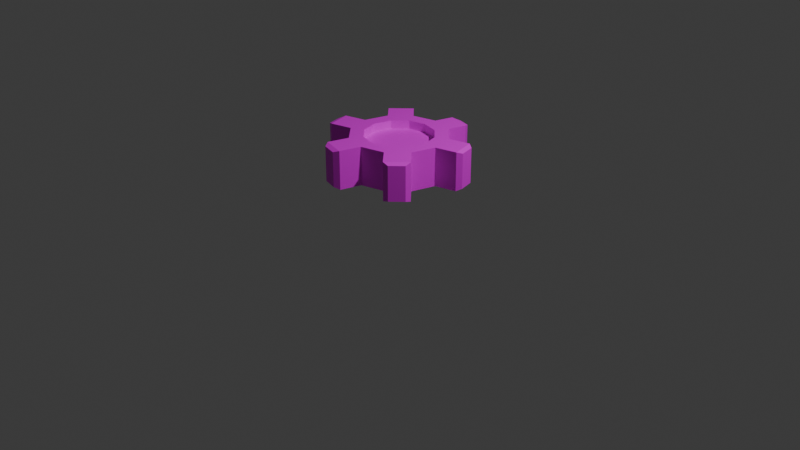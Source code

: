 # Source: GearCollectible.blend  (saved by Blender 4.5.90; exported with 4.5.12 LTS)
import bpy
from mathutils import Matrix  # noqa: F401  (used for matrix-valued properties, if any)

bpy.ops.wm.read_factory_settings(use_empty=True)
scene = bpy.context.scene
scene.name = 'Scene'

# ---- collections
col_collection = bpy.data.collections.new('Collection'); scene.collection.children.link(col_collection)

# ---- images (referenced by path relative to the original .blend; pixels are not part of the script)
import os
ASSET_DIR = os.environ.get("B2B_ASSET_DIR", "")  # directory of the original .blend (textures are referenced by path, not embedded)
HERE = os.path.dirname(os.path.abspath(__file__))  # packed textures are extracted next to this script under _unpacked/

def load_image(name, relpath, width, height, colorspace="sRGB"):
    """Load a texture the original file referenced (path relative to the .blend, or extracted next to this script)."""
    p = next((c for c in (os.path.join(HERE, relpath), os.path.join(ASSET_DIR, relpath)) if relpath and os.path.exists(c)), "")
    if p:
        img = bpy.data.images.load(p, check_existing=True)
        img.name = name
    else:  # same state as the original file: an image datablock whose file is absent (Cycles renders it pink)
        img = bpy.data.images.new(name, width, height)
        img.source = "FILE"
        img.filepath = "//" + (relpath or name)
    img.colorspace_settings.name = colorspace
    return img
img_pngtree_silver_foil_aluminum_foil_silver_texture_grain_shading = load_image('pngtree-silver-foil-aluminum-foil-silver-texture-grain-shading-', 'pngtree-silver-foil-aluminum-foil-silver-texture-grain-shading-map-image_795820.jpg', 1024, 1024, 'sRGB')

# ---- materials (node trees are filled in below, after node groups)
mat_material_001 = bpy.data.materials.new('Material.001')

# ---- material node trees
mat_material_001.use_nodes = True; mat_material_001.node_tree.nodes.clear()
_N = mat_material_001.node_tree.nodes; _L = mat_material_001.node_tree.links
n0 = _N.new('ShaderNodeBsdfPrincipled'); n0.name = 'Principled BSDF'; n0.location = (-200, 100)
n1 = _N.new('ShaderNodeOutputMaterial'); n1.name = 'Material Output'; n1.location = (200, 100)
n2 = _N.new('ShaderNodeTexImage'); n2.name = 'Image Texture'; n2.location = (-490, 71)
n2.image = img_pngtree_silver_foil_aluminum_foil_silver_texture_grain_shading
_L.new(n0.outputs[0], n1.inputs[0])
_L.new(n2.outputs[0], n0.inputs[0])
n1.is_active_output = True

# ---- world
world_world = bpy.data.worlds.new('World'); scene.world = world_world
world_world.use_nodes = True; world_world.node_tree.nodes.clear()
_N = world_world.node_tree.nodes; _L = world_world.node_tree.links
n0 = _N.new('ShaderNodeOutputWorld'); n0.name = 'World Output'; n0.location = (200, 100)
n1 = _N.new('ShaderNodeBackground'); n1.name = 'Background'; n1.location = (-200, 100)
n1.inputs[0].default_value = (0.05088, 0.05088, 0.05088, 1.0)
_L.new(n1.outputs[0], n0.inputs[0])
n0.is_active_output = True
world_world.color = (0.05088, 0.05088, 0.05088)
world_world.sun_shadow_jitter_overblur = 0.0

# ---- cameras
cam_camera = bpy.data.cameras.new('Camera')
cam_camera.clip_end = 100.0
cam_camera.ortho_scale = 7.314

# ---- lights
light_light = bpy.data.lights.new('Light', 'POINT')
light_light.energy = 1000.0
light_light.shadow_soft_size = 0.1

# ---- meshes
me_cylinder = bpy.data.meshes.new('Cylinder')
me_cylinder.from_pydata([(0.0, 0.7268, -1.0), (0.0, 0.7147, 1.0), (0.3634, 0.6294, -1.0), (0.3573, 0.6189, 1.0), (0.6294, 0.3634, -1.0), (0.6189, 0.3573, 1.0), (0.7268, 0.0, -1.0), (0.7147, 0.0, 1.0), (0.6294, -0.3634, -1.0), (0.6189, -0.3573, 1.0), (0.3634, -0.6294, -1.0), (0.3573, -0.6189, 1.0), (0.0, -0.7268, -1.0), (0.0, -0.7147, 1.0), (-0.3634, -0.6294, -1.0), (-0.3573, -0.6189, 1.0), (-0.6294, -0.3634, -1.0), (-0.6189, -0.3573, 1.0), (-0.7268, 0.0, -1.0), (-0.7147, 0.0, 1.0), (-0.6294, 0.3634, -1.0), (-0.6189, 0.3573, 1.0), (-0.3634, 0.6294, -1.0), (-0.3573, 0.6189, 1.0), (-1.314, -0.6201, 1.0), (-1.455, -0.539, 0.8852), (-1.455, -0.539, -0.8852), (-1.314, -0.6201, -1.0), (-1.529, -0.2607, -0.8852), (-1.448, -0.1201, -1.0), (-1.448, -0.1201, 1.0), (-1.529, -0.2607, 0.8852), (-0.1167, -1.435, 1.0), (-0.2315, -1.502, 0.9063), (-0.2315, -1.502, -0.9063), (-0.1167, -1.435, -1.0), (-0.5504, -1.416, -0.9063), (-0.6167, -1.301, -1.0), (-0.6167, -1.301, 1.0), (-0.5504, -1.416, 0.9063), (1.189, -0.8227, 1.0), (1.189, -0.9565, 0.9054), (1.189, -0.9565, -0.9054), (1.189, -0.8227, -1.0), (0.9565, -1.189, -0.9054), (0.8227, -1.189, -1.0), (0.8227, -1.189, 1.0), (0.9565, -1.189, 0.9054), (1.306, 0.6178, 1.0), (1.418, 0.5531, 0.9085), (1.418, 0.5531, -0.9085), (1.306, 0.6178, -1.0), (1.504, 0.2299, -0.9085), (1.44, 0.1178, -1.0), (1.44, 0.1178, 1.0), (1.504, 0.2299, 0.9085), (0.1009, 1.376, -1.0), (0.2542, 1.465, -0.8748), (0.5124, 1.396, -0.8748), (0.6009, 1.243, -1.0), (0.6009, 1.243, 1.0), (0.5124, 1.396, 0.8748), (0.2542, 1.465, 0.8748), (0.1009, 1.376, 1.0), (-1.166, 0.7997, 1.0), (-1.166, 0.9604, 0.8864), (-1.166, 0.9604, -0.8864), (-1.166, 0.7997, -1.0), (-0.9604, 1.166, -0.8864), (-0.7997, 1.166, -1.0), (-0.7997, 1.166, 1.0), (-0.9604, 1.166, 0.8864), (0.5, 0.866, 1.0), (0.0, 1.0, 1.0), (0.866, 0.5, 1.0), (1.0, 0.0, 1.0), (0.866, -0.5, 1.0), (0.5, -0.866, 1.0), (0.0, -1.0, 1.0), (-0.5, -0.866, 1.0), (-0.866, -0.5, 1.0), (-1.0, 0.0, 1.0), (-0.866, 0.5, 1.0), (-0.5, 0.866, 1.0), (0.3573, 0.6189, 0.5656), (2.704e-09, 0.7147, 0.5656), (0.6189, 0.3573, 0.5656), (0.7147, 0.0, 0.5656), (0.6189, -0.3573, 0.5656), (0.3573, -0.6189, 0.5656), (2.704e-09, -0.7147, 0.5656), (-0.3573, -0.6189, 0.5656), (-0.6189, -0.3573, 0.5656), (-0.7147, 0.0, 0.5656), (-0.6189, 0.3573, 0.5656), (-0.3573, 0.6189, 0.5656), (0.0, 1.0, -1.0), (0.5, 0.866, -1.0), (0.866, 0.5, -1.0), (1.0, 0.0, -1.0), (0.866, -0.5, -1.0), (0.5, -0.866, -1.0), (0.0, -1.0, -1.0), (-0.5, -0.866, -1.0), (-0.866, -0.5, -1.0), (-1.0, 0.0, -1.0), (-0.866, 0.5, -1.0), (-0.5, 0.866, -1.0), (0.0, 1.0, -1.0), (0.5, 0.866, -1.0), (0.866, 0.5, -1.0), (1.0, 0.0, -1.0), (0.866, -0.5, -1.0), (0.5, -0.866, -1.0), (0.0, -1.0, -1.0), (-0.5, -0.866, -1.0), (-0.866, -0.5, -1.0), (-1.0, 0.0, -1.0), (-0.866, 0.5, -1.0), (-0.5, 0.866, -1.0), (0.0, 1.0, -1.0), (0.5, 0.866, -1.0), (0.866, 0.5, -1.0), (1.0, 0.0, -1.0), (0.866, -0.5, -1.0), (0.5, -0.866, -1.0), (0.0, -1.0, -1.0), (-0.5, -0.866, -1.0), (-0.866, -0.5, -1.0), (-1.0, 0.0, -1.0), (-0.866, 0.5, -1.0), (-0.5, 0.866, -1.0), (-2.507e-09, 0.7268, -0.5835), (0.3634, 0.6294, -0.5835), (0.6294, 0.3634, -0.5835), (0.7268, 0.0, -0.5835), (0.6294, -0.3634, -0.5835), (0.3634, -0.6294, -0.5835), (-2.507e-09, -0.7268, -0.5835), (-0.3634, -0.6294, -0.5835), (-0.6294, -0.3634, -0.5835), (-0.7268, 0.0, -0.5835), (-0.6294, 0.3634, -0.5835), (-0.3634, 0.6294, -0.5835)], [], [(97, 72, 74, 98), (99, 75, 76, 100), (101, 77, 78, 102), (103, 79, 80, 104), (105, 81, 82, 106), (7, 5, 86, 87), (107, 83, 73, 96), (6, 8, 136, 135), (25, 26, 27, 24), (26, 28, 29, 27), (31, 25, 24, 30), (30, 29, 28, 31), (104, 80, 24, 27), (26, 25, 31, 28), (80, 81, 30, 24), (105, 104, 27, 29), (81, 105, 29, 30), (33, 34, 35, 32), (34, 36, 37, 35), (39, 33, 32, 38), (38, 37, 36, 39), (102, 78, 32, 35), (34, 33, 39, 36), (78, 79, 38, 32), (103, 102, 35, 37), (79, 103, 37, 38), (41, 42, 43, 40), (42, 44, 45, 43), (47, 41, 40, 46), (46, 45, 44, 47), (100, 76, 40, 43), (42, 41, 47, 44), (76, 77, 46, 40), (101, 100, 43, 45), (77, 101, 45, 46), (49, 50, 51, 48), (50, 52, 53, 51), (55, 49, 48, 54), (54, 53, 52, 55), (98, 74, 48, 51), (50, 49, 55, 52), (74, 75, 54, 48), (99, 98, 51, 53), (75, 99, 53, 54), (57, 58, 59, 56), (61, 62, 63, 60), (56, 63, 62, 57), (60, 59, 58, 61), (97, 96, 56, 59), (57, 62, 61, 58), (96, 73, 63, 56), (72, 97, 59, 60), (73, 72, 60, 63), (65, 66, 67, 64), (66, 68, 69, 67), (71, 65, 64, 70), (70, 69, 68, 71), (106, 82, 64, 67), (66, 65, 71, 68), (82, 83, 70, 64), (107, 106, 67, 69), (83, 107, 69, 70), (1, 3, 72, 73), (3, 5, 74, 72), (5, 7, 75, 74), (7, 9, 76, 75), (9, 11, 77, 76), (11, 13, 78, 77), (13, 15, 79, 78), (15, 17, 80, 79), (17, 19, 81, 80), (19, 21, 82, 81), (21, 23, 83, 82), (23, 1, 73, 83), (84, 85, 95, 94, 93, 92, 91, 90, 89, 88, 87, 86), (21, 19, 93, 94), (15, 13, 90, 91), (9, 7, 87, 88), (23, 21, 94, 95), (3, 1, 85, 84), (17, 15, 91, 92), (11, 9, 88, 89), (1, 23, 95, 85), (5, 3, 84, 86), (19, 17, 92, 93), (13, 11, 89, 90), (109, 108, 96, 97), (110, 109, 97, 98), (111, 110, 98, 99), (112, 111, 99, 100), (113, 112, 100, 101), (114, 113, 101, 102), (115, 114, 102, 103), (116, 115, 103, 104), (117, 116, 104, 105), (118, 117, 105, 106), (119, 118, 106, 107), (108, 119, 107, 96), (121, 120, 108, 109), (122, 121, 109, 110), (123, 122, 110, 111), (124, 123, 111, 112), (125, 124, 112, 113), (126, 125, 113, 114), (127, 126, 114, 115), (128, 127, 115, 116), (129, 128, 116, 117), (130, 129, 117, 118), (131, 130, 118, 119), (120, 131, 119, 108), (2, 0, 120, 121), (4, 2, 121, 122), (6, 4, 122, 123), (8, 6, 123, 124), (10, 8, 124, 125), (12, 10, 125, 126), (14, 12, 126, 127), (16, 14, 127, 128), (18, 16, 128, 129), (20, 18, 129, 130), (22, 20, 130, 131), (0, 22, 131, 120), (132, 133, 134, 135, 136, 137, 138, 139, 140, 141, 142, 143), (20, 22, 143, 142), (0, 2, 133, 132), (14, 16, 140, 139), (8, 10, 137, 136), (22, 0, 132, 143), (2, 4, 134, 133), (16, 18, 141, 140), (10, 12, 138, 137), (4, 6, 135, 134), (18, 20, 142, 141), (12, 14, 139, 138)])
_uv = me_cylinder.uv_layers.new(name='UVMap')
_uv.uv.foreach_set('vector', [0.9167, 0.5, 0.9167, 1.0, 0.8333, 1.0, 0.8333, 0.5, 0.75, 0.5, 0.75, 1.0, 0.6667, 1.0, 0.6667, 0.5, 0.5833, 0.5, 0.5833, 1.0, 0.5, 1.0, 0.5, 0.5, 0.4167, 0.5, 0.4167, 1.0, 0.3333, 1.0, 0.3333, 0.5, 0.25, 0.5, 0.25, 1.0, 0.1667, 1.0, 0.1667, 0.5, 0.4215, 0.25, 0.3985, 0.3358, 0.3985, 0.3358, 0.4215, 0.25, 0.08333, 0.5, 0.08333, 1.0, 7.451e-08, 1.0, 7.451e-08, 0.5, 0.9244, 0.25, 0.9011, 0.1628, 0.9011, 0.1628, 0.9244, 0.25, 0.3149, 0.9713, 0.3149, 0.5287, 0.3333, 0.5, 0.3333, 1.0, 0.535, 0.1566, 0.5171, 0.2234, 0.51, 0.25, 0.5422, 0.13, 0.01713, 0.2234, 0.03503, 0.1566, 0.04215, 0.13, 0.01, 0.25, 0.25, 1.0, 0.25, 0.5, 0.2685, 0.5287, 0.2685, 0.9713, 0.3333, 0.5, 0.3333, 1.0, 0.3333, 1.0, 0.3333, 0.5, 0.3149, 0.5287, 0.3149, 0.9713, 0.2685, 0.9713, 0.2685, 0.5287, 0.04215, 0.13, 0.01, 0.25, 0.01, 0.25, 0.04215, 0.13, 0.51, 0.25, 0.5422, 0.13, 0.5422, 0.13, 0.51, 0.25, 0.25, 1.0, 0.25, 0.5, 0.25, 0.5, 0.25, 1.0, 0.4849, 0.9766, 0.4849, 0.5234, 0.5, 0.5, 0.5, 1.0, 0.7283, 0.01582, 0.6517, 0.03633, 0.63, 0.04215, 0.75, 0.01, 0.1517, 0.03633, 0.2283, 0.01582, 0.25, 0.01, 0.13, 0.04215, 0.4167, 1.0, 0.4167, 0.5, 0.4318, 0.5234, 0.4318, 0.9766, 0.5, 0.5, 0.5, 1.0, 0.5, 1.0, 0.5, 0.5, 0.4849, 0.5234, 0.4849, 0.9766, 0.4318, 0.9766, 0.4318, 0.5234, 0.25, 0.01, 0.13, 0.04215, 0.13, 0.04215, 0.25, 0.01, 0.63, 0.04215, 0.75, 0.01, 0.75, 0.01, 0.63, 0.04215, 0.4167, 1.0, 0.4167, 0.5, 0.4167, 0.5, 0.4167, 1.0, 0.6514, 0.9764, 0.6514, 0.5236, 0.6667, 0.5, 0.6667, 1.0, 0.9418, 0.114, 0.886, 0.0582, 0.87, 0.04215, 0.9578, 0.13, 0.386, 0.0582, 0.4418, 0.114, 0.4578, 0.13, 0.37, 0.04215, 0.5833, 1.0, 0.5833, 0.5, 0.5986, 0.5236, 0.5986, 0.9764, 0.6667, 0.5, 0.6667, 1.0, 0.6667, 1.0, 0.6667, 0.5, 0.6514, 0.5236, 0.6514, 0.9764, 0.5986, 0.9764, 0.5986, 0.5236, 0.4578, 0.13, 0.37, 0.04215, 0.37, 0.04215, 0.4578, 0.13, 0.87, 0.04215, 0.9578, 0.13, 0.9578, 0.13, 0.87, 0.04215, 0.5833, 1.0, 0.5833, 0.5, 0.5833, 0.5, 0.5833, 1.0, 0.8186, 0.9771, 0.8186, 0.5229, 0.8333, 0.5, 0.8333, 1.0, 0.9635, 0.3488, 0.9843, 0.2712, 0.99, 0.25, 0.9578, 0.37, 0.4843, 0.2712, 0.4635, 0.3488, 0.4578, 0.37, 0.49, 0.25, 0.75, 1.0, 0.75, 0.5, 0.7647, 0.5229, 0.7647, 0.9771, 0.8333, 0.5, 0.8333, 1.0, 0.8333, 1.0, 0.8333, 0.5, 0.8186, 0.5229, 0.8186, 0.9771, 0.7647, 0.9771, 0.7647, 0.5229, 0.4578, 0.37, 0.49, 0.25, 0.49, 0.25, 0.4578, 0.37, 0.99, 0.25, 0.9578, 0.37, 0.9578, 0.37, 0.99, 0.25, 0.75, 1.0, 0.75, 0.5, 0.75, 0.5, 0.75, 1.0, 0.779, 0.4822, 0.841, 0.4656, 0.87, 0.4578, 0.75, 0.49, 0.341, 0.4656, 0.279, 0.4822, 0.25, 0.49, 0.37, 0.4578, 1.0, 0.5, 1.0, 1.0, 0.9798, 0.9687, 0.9798, 0.5313, 0.9167, 1.0, 0.9167, 0.5, 0.9368, 0.5313, 0.9368, 0.9687, 0.87, 0.4578, 0.75, 0.49, 0.75, 0.49, 0.87, 0.4578, 0.9798, 0.5313, 0.9798, 0.9687, 0.9368, 0.9687, 0.9368, 0.5313, 7.451e-08, 0.5, 7.451e-08, 1.0, 7.451e-08, 1.0, 7.451e-08, 0.5, 0.9167, 1.0, 0.9167, 0.5, 0.9167, 0.5, 0.9167, 1.0, 0.25, 0.49, 0.37, 0.4578, 0.37, 0.4578, 0.25, 0.49, 0.1484, 0.9716, 0.1484, 0.5284, 0.1667, 0.5, 0.1667, 1.0, 0.5614, 0.3893, 0.6107, 0.4386, 0.63, 0.4578, 0.5422, 0.37, 0.1107, 0.4386, 0.06144, 0.3893, 0.04215, 0.37, 0.13, 0.4578, 0.08333, 1.0, 0.08333, 0.5, 0.1016, 0.5284, 0.1016, 0.9716, 0.1667, 0.5, 0.1667, 1.0, 0.1667, 1.0, 0.1667, 0.5, 0.1484, 0.5284, 0.1484, 0.9716, 0.1016, 0.9716, 0.1016, 0.5284, 0.04215, 0.37, 0.13, 0.4578, 0.13, 0.4578, 0.04215, 0.37, 0.63, 0.4578, 0.5422, 0.37, 0.5422, 0.37, 0.63, 0.4578, 0.08333, 1.0, 0.08333, 0.5, 0.08333, 0.5, 0.08333, 1.0, 0.25, 0.4215, 0.3358, 0.3985, 0.37, 0.4578, 0.25, 0.49, 0.3358, 0.3985, 0.3985, 0.3358, 0.4578, 0.37, 0.37, 0.4578, 0.3985, 0.3358, 0.4215, 0.25, 0.49, 0.25, 0.4578, 0.37, 0.4215, 0.25, 0.3985, 0.1642, 0.4578, 0.13, 0.49, 0.25, 0.3985, 0.1642, 0.3358, 0.1015, 0.37, 0.04215, 0.4578, 0.13, 0.3358, 0.1015, 0.25, 0.07847, 0.25, 0.01, 0.37, 0.04215, 0.25, 0.07847, 0.1642, 0.1015, 0.13, 0.04215, 0.25, 0.01, 0.1642, 0.1015, 0.1015, 0.1642, 0.04215, 0.13, 0.13, 0.04215, 0.1015, 0.1642, 0.07847, 0.25, 0.01, 0.25, 0.04215, 0.13, 0.07847, 0.25, 0.1015, 0.3358, 0.04215, 0.37, 0.01, 0.25, 0.1015, 0.3358, 0.1642, 0.3985, 0.13, 0.4578, 0.04215, 0.37, 0.1642, 0.3985, 0.25, 0.4215, 0.25, 0.49, 0.13, 0.4578, 0.3358, 0.3985, 0.25, 0.4215, 0.1642, 0.3985, 0.1015, 0.3358, 0.07847, 0.25, 0.1015, 0.1642, 0.1642, 0.1015, 0.25, 0.07847, 0.3358, 0.1015, 0.3985, 0.1642, 0.4215, 0.25, 0.3985, 0.3358, 0.1015, 0.3358, 0.07847, 0.25, 0.07847, 0.25, 0.1015, 0.3358, 0.1642, 0.1015, 0.25, 0.07847, 0.25, 0.07847, 0.1642, 0.1015, 0.3985, 0.1642, 0.4215, 0.25, 0.4215, 0.25, 0.3985, 0.1642, 0.1642, 0.3985, 0.1015, 0.3358, 0.1015, 0.3358, 0.1642, 0.3985, 0.3358, 0.3985, 0.25, 0.4215, 0.25, 0.4215, 0.3358, 0.3985, 0.1015, 0.1642, 0.1642, 0.1015, 0.1642, 0.1015, 0.1015, 0.1642, 0.3358, 0.1015, 0.3985, 0.1642, 0.3985, 0.1642, 0.3358, 0.1015, 0.25, 0.4215, 0.1642, 0.3985, 0.1642, 0.3985, 0.25, 0.4215, 0.3985, 0.3358, 0.3358, 0.3985, 0.3358, 0.3985, 0.3985, 0.3358, 0.07847, 0.25, 0.1015, 0.1642, 0.1015, 0.1642, 0.07847, 0.25, 0.25, 0.07847, 0.3358, 0.1015, 0.3358, 0.1015, 0.25, 0.07847, 0.87, 0.4578, 0.75, 0.49, 0.75, 0.49, 0.87, 0.4578, 0.9578, 0.37, 0.87, 0.4578, 0.87, 0.4578, 0.9578, 0.37, 0.99, 0.25, 0.9578, 0.37, 0.9578, 0.37, 0.99, 0.25, 0.9578, 0.13, 0.99, 0.25, 0.99, 0.25, 0.9578, 0.13, 0.87, 0.04215, 0.9578, 0.13, 0.9578, 0.13, 0.87, 0.04215, 0.75, 0.01, 0.87, 0.04215, 0.87, 0.04215, 0.75, 0.01, 0.63, 0.04215, 0.75, 0.01, 0.75, 0.01, 0.63, 0.04215, 0.5422, 0.13, 0.63, 0.04215, 0.63, 0.04215, 0.5422, 0.13, 0.51, 0.25, 0.5422, 0.13, 0.5422, 0.13, 0.51, 0.25, 0.5422, 0.37, 0.51, 0.25, 0.51, 0.25, 0.5422, 0.37, 0.63, 0.4578, 0.5422, 0.37, 0.5422, 0.37, 0.63, 0.4578, 0.75, 0.49, 0.63, 0.4578, 0.63, 0.4578, 0.75, 0.49, 0.87, 0.4578, 0.75, 0.49, 0.75, 0.49, 0.87, 0.4578, 0.9578, 0.37, 0.87, 0.4578, 0.87, 0.4578, 0.9578, 0.37, 0.99, 0.25, 0.9578, 0.37, 0.9578, 0.37, 0.99, 0.25, 0.9578, 0.13, 0.99, 0.25, 0.99, 0.25, 0.9578, 0.13, 0.87, 0.04215, 0.9578, 0.13, 0.9578, 0.13, 0.87, 0.04215, 0.75, 0.01, 0.87, 0.04215, 0.87, 0.04215, 0.75, 0.01, 0.63, 0.04215, 0.75, 0.01, 0.75, 0.01, 0.63, 0.04215, 0.5422, 0.13, 0.63, 0.04215, 0.63, 0.04215, 0.5422, 0.13, 0.51, 0.25, 0.5422, 0.13, 0.5422, 0.13, 0.51, 0.25, 0.5422, 0.37, 0.51, 0.25, 0.51, 0.25, 0.5422, 0.37, 0.63, 0.4578, 0.5422, 0.37, 0.5422, 0.37, 0.63, 0.4578, 0.75, 0.49, 0.63, 0.4578, 0.63, 0.4578, 0.75, 0.49, 0.8372, 0.4011, 0.75, 0.4244, 0.75, 0.49, 0.87, 0.4578, 0.9011, 0.3372, 0.8372, 0.4011, 0.87, 0.4578, 0.9578, 0.37, 0.9244, 0.25, 0.9011, 0.3372, 0.9578, 0.37, 0.99, 0.25, 0.9011, 0.1628, 0.9244, 0.25, 0.99, 0.25, 0.9578, 0.13, 0.8372, 0.09894, 0.9011, 0.1628, 0.9578, 0.13, 0.87, 0.04215, 0.75, 0.07557, 0.8372, 0.09894, 0.87, 0.04215, 0.75, 0.01, 0.6628, 0.09894, 0.75, 0.07557, 0.75, 0.01, 0.63, 0.04215, 0.5989, 0.1628, 0.6628, 0.09894, 0.63, 0.04215, 0.5422, 0.13, 0.5756, 0.25, 0.5989, 0.1628, 0.5422, 0.13, 0.51, 0.25, 0.5989, 0.3372, 0.5756, 0.25, 0.51, 0.25, 0.5422, 0.37, 0.6628, 0.4011, 0.5989, 0.3372, 0.5422, 0.37, 0.63, 0.4578, 0.75, 0.4244, 0.6628, 0.4011, 0.63, 0.4578, 0.75, 0.49, 0.75, 0.4244, 0.8372, 0.4011, 0.9011, 0.3372, 0.9244, 0.25, 0.9011, 0.1628, 0.8372, 0.09894, 0.75, 0.07557, 0.6628, 0.09894, 0.5989, 0.1628, 0.5756, 0.25, 0.5989, 0.3372, 0.6628, 0.4011, 0.5989, 0.3372, 0.6628, 0.4011, 0.6628, 0.4011, 0.5989, 0.3372, 0.75, 0.4244, 0.8372, 0.4011, 0.8372, 0.4011, 0.75, 0.4244, 0.6628, 0.09894, 0.5989, 0.1628, 0.5989, 0.1628, 0.6628, 0.09894, 0.9011, 0.1628, 0.8372, 0.09894, 0.8372, 0.09894, 0.9011, 0.1628, 0.6628, 0.4011, 0.75, 0.4244, 0.75, 0.4244, 0.6628, 0.4011, 0.8372, 0.4011, 0.9011, 0.3372, 0.9011, 0.3372, 0.8372, 0.4011, 0.5989, 0.1628, 0.5756, 0.25, 0.5756, 0.25, 0.5989, 0.1628, 0.8372, 0.09894, 0.75, 0.07557, 0.75, 0.07557, 0.8372, 0.09894, 0.9011, 0.3372, 0.9244, 0.25, 0.9244, 0.25, 0.9011, 0.3372, 0.5756, 0.25, 0.5989, 0.3372, 0.5989, 0.3372, 0.5756, 0.25, 0.75, 0.07557, 0.6628, 0.09894, 0.6628, 0.09894, 0.75, 0.07557])
me_cylinder.materials.append(mat_material_001)
me_cylinder.update()

# ---- objects
ob_light = bpy.data.objects.new('Light', light_light)
ob_camera = bpy.data.objects.new('Camera', cam_camera)
ob_cylinder = bpy.data.objects.new('Cylinder', me_cylinder)

# ---- transforms, parenting, visibility, modifiers, constraints
ob_light.location = (4.076, 1.005, 5.904)
ob_light.rotation_euler = (0.6503, 0.05522, 1.866)
ob_light.lock_rotations_4d = False
ob_light.empty_display_type = 'ARROWS'
ob_light.color = (0.0, 0.0, 0.0, 0.0)
ob_light.lineart.crease_threshold = 0.0
ob_camera.location = (7.359, -6.926, 4.958)
ob_camera.rotation_euler = (1.109, 0.0, 0.8149)
ob_camera.lock_rotations_4d = False
ob_camera.empty_display_type = 'ARROWS'
ob_camera.color = (0.0, 0.0, 0.0, 0.0)
ob_camera.display_type = 'WIRE'
ob_camera.lineart.crease_threshold = 0.0
ob_cylinder.location = (0.0, 0.0, 0.7277)
ob_cylinder.scale = (0.5, 0.5, 0.2)

# ---- collection membership
col_collection.objects.link(ob_light)
col_collection.objects.link(ob_camera)
col_collection.objects.link(ob_cylinder)

# ---- scene / render settings (as saved in the file)
scene.camera = ob_camera
scene.frame_start = 1; scene.frame_end = 250; scene.frame_set(1)
scene.render.engine = 'BLENDER_EEVEE_NEXT'
bpy.context.view_layer.update()
